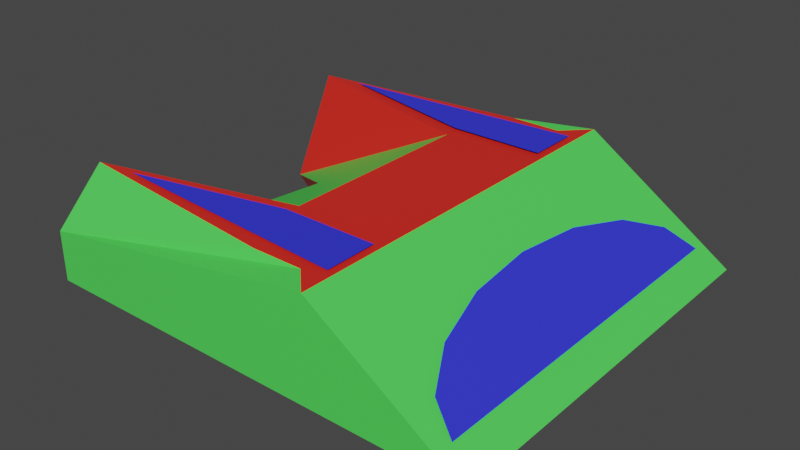 # Source: Player2.blend  (saved by Blender 2.93.21; exported with 4.5.12 LTS)
import bpy
from mathutils import Matrix  # noqa: F401  (used for matrix-valued properties, if any)

bpy.ops.wm.read_factory_settings(use_empty=True)
scene = bpy.context.scene
scene.name = 'Scene'

# ---- collections
col_collection = bpy.data.collections.new('Collection'); scene.collection.children.link(col_collection)

# ---- materials (node trees are filled in below, after node groups)
mat_material = bpy.data.materials.new('Material')
mat_material.alpha_threshold = 0.0
mat_material.use_transparent_shadow = False
mat_material.line_color = (0.0, 0.0, 0.0, 1.0)
mat_material_001 = bpy.data.materials.new('Material.001')
mat_material_001.use_transparent_shadow = False
mat_material_002 = bpy.data.materials.new('Material.002')
mat_material_002.use_transparent_shadow = False

# ---- material node trees
mat_material.use_nodes = True; mat_material.node_tree.nodes.clear()
_N = mat_material.node_tree.nodes; _L = mat_material.node_tree.links
n0 = _N.new('ShaderNodeOutputMaterial'); n0.name = 'Material Output'; n0.location = (300, 300)
n1 = _N.new('ShaderNodeBsdfPrincipled'); n1.name = 'Principled BSDF'; n1.location = (10, 300)
n1.distribution = 'GGX'
n1.subsurface_method = 'BURLEY'
n1.inputs[0].default_value = (0.8, 0.02366, 0.01574, 1.0)
n1.inputs[2].default_value = 0.4
n1.inputs[3].default_value = 1.45
n1.inputs[27].default_value = (0.0, 0.0, 0.0, 1.0)
n1.inputs[28].default_value = 1.0
_L.new(n1.outputs[0], n0.inputs[0])
n0.is_active_output = True
mat_material_001.use_nodes = True; mat_material_001.node_tree.nodes.clear()
_N = mat_material_001.node_tree.nodes; _L = mat_material_001.node_tree.links
n0 = _N.new('ShaderNodeBsdfPrincipled'); n0.name = 'Principled BSDF'; n0.location = (10, 300)
n0.distribution = 'GGX'
n0.subsurface_method = 'BURLEY'
n0.inputs[0].default_value = (0.08335, 0.8, 0.09632, 1.0)
n0.inputs[3].default_value = 1.45
n0.inputs[27].default_value = (0.0, 0.0, 0.0, 1.0)
n0.inputs[28].default_value = 1.0
n1 = _N.new('ShaderNodeOutputMaterial'); n1.name = 'Material Output'; n1.location = (300, 300)
_L.new(n0.outputs[0], n1.inputs[0])
n1.is_active_output = True
mat_material_002.use_nodes = True; mat_material_002.node_tree.nodes.clear()
_N = mat_material_002.node_tree.nodes; _L = mat_material_002.node_tree.links
n0 = _N.new('ShaderNodeBsdfPrincipled'); n0.name = 'Principled BSDF'; n0.location = (10, 300)
n0.distribution = 'GGX'
n0.subsurface_method = 'BURLEY'
n0.inputs[0].default_value = (0.03364, 0.03731, 0.8, 1.0)
n0.inputs[3].default_value = 1.45
n0.inputs[27].default_value = (0.0, 0.0, 0.0, 1.0)
n0.inputs[28].default_value = 1.0
n1 = _N.new('ShaderNodeOutputMaterial'); n1.name = 'Material Output'; n1.location = (300, 300)
_L.new(n0.outputs[0], n1.inputs[0])
n1.is_active_output = True

# ---- world
world_world = bpy.data.worlds.new('World'); scene.world = world_world
world_world.use_nodes = True; world_world.node_tree.nodes.clear()
_N = world_world.node_tree.nodes; _L = world_world.node_tree.links
n0 = _N.new('ShaderNodeOutputWorld'); n0.name = 'World Output'; n0.location = (300, 300)
n1 = _N.new('ShaderNodeBackground'); n1.name = 'Background'; n1.location = (10, 300)
n1.inputs[0].default_value = (0.05088, 0.05088, 0.05088, 1.0)
_L.new(n1.outputs[0], n0.inputs[0])
n0.is_active_output = True
world_world.color = (0.05088, 0.05088, 0.05088)
world_world.use_sun_shadow = False
world_world.sun_shadow_jitter_overblur = 0.0

# ---- meshes
me_cube = bpy.data.meshes.new('Cube')
me_cube.from_pydata([(0.4982, 3.498, 1.0), (4.0, 4.0, -1.0), (0.4982, -3.498, 1.0), (4.0, -4.0, -1.0), (-0.4982, 3.498, 1.0), (-5.0, 4.0, -1.0), (-0.4982, -3.498, 1.0), (-5.0, -4.0, -1.0), (1.0, -4.0, 1.0), (-5.0, -4.0, 0.0), (1.0, 4.0, 1.0), (-5.0, 4.0, 0.0), (-5.0, 3.0, 1.0), (-5.0, -3.0, 1.0), (-1.0, 2.0, 1.0), (-1.0, -2.0, 1.0), (-5.0, 2.0, -1.0), (-5.0, -2.0, -1.0), (-1.0, 0.0, 1.0), (3.495, 3.668, -0.5922), (-2.493, 0.0, 0.2534), (2.964, 3.389, -0.217), (-1.648, 0.0, -1.0), (2.514, 2.594, 0.1011), (2.213, 1.404, 0.3137), (2.108, -1.25e-07, 0.3883), (2.213, -1.404, 0.3137), (2.514, -2.594, 0.1011), (2.964, -3.389, -0.217), (3.495, -3.668, -0.5922), (0.8671, 3.308, 1.046), (-4.106, 2.961, 1.046), (0.8658, 2.266, 1.046), (-1.027, 2.266, 1.046), (0.8671, -3.308, 1.031), (-4.106, -2.961, 1.033), (0.8658, -2.266, 1.036), (-1.027, -2.266, 1.036)], [], [(3, 8, 9, 7), (17, 22, 16, 5, 1, 3, 7), (1, 10, 8, 3), (5, 11, 10, 1), (2, 6, 9, 8), (0, 4, 12, 14, 18, 15, 13, 6, 2, 8, 10), (6, 13, 9), (4, 0, 10, 11), (12, 4, 11), (13, 17, 7, 9), (16, 14, 12), (11, 12, 16, 5), (17, 13, 15), (22, 20, 16), (20, 22, 17), (29, 19, 21, 23, 24, 25, 26, 27, 28), (33, 32, 30, 31), (37, 35, 34, 36), (17, 15, 18, 14, 16, 20)])
me_cube.polygons.foreach_set('material_index', [1, 0, 1, 1, 1, 0, 1, 1, 1, 0, 0, 0, 0, 0, 0, 2, 2, 2, 1])
_uv = me_cube.uv_layers.new(name='UVMap')
_uv.uv.foreach_set('vector', [0.375, 0.75, 0.625, 0.75, 0.625, 1.0, 0.375, 1.0, 0.375, 0.06244, 0.0, 0.0, 0.375, 0.1861, 0.0, 0.0, 0.375, 0.5, 0.375, 0.75, 0.375, 1.0, 0.375, 0.5, 0.625, 0.5, 0.625, 0.75, 0.375, 0.75, 0.375, 0.25, 0.625, 0.25, 0.625, 0.5, 0.375, 0.5, 0.6877, 0.7343, 0.8123, 0.7343, 0.875, 0.75, 0.625, 0.75, 0.6877, 0.5157, 0.8123, 0.5157, 0.875, 0.5294, 0.875, 0.5631, 0.875, 0.6232, 0.875, 0.6832, 0.875, 0.7212, 0.8123, 0.7343, 0.6877, 0.7343, 0.625, 0.75, 0.625, 0.5, 0.8123, 0.7343, 0.875, 0.7212, 0.875, 0.75, 0.8123, 0.5157, 0.6877, 0.5157, 0.625, 0.5, 0.875, 0.5, 0.875, 0.5294, 0.8123, 0.5157, 0.875, 0.5, 0.0, 0.0, 0.0, 0.0, 0.0, 0.0, 0.0, 0.0, 0.375, 0.1861, 0.625, 0.1869, 0.875, 0.5294, 0.0, 0.0, 0.0, 0.0, 0.0, 0.0, 0.0, 0.0, 0.0, 0.0, 0.0, 0.0, 0.0, 0.0, 0.0, 0.0, 0.5317, 0.1259, 0.375, 0.1861, 0.5317, 0.1259, 0.0, 0.0, 0.375, 0.06244, 0.0, 0.0, 0.0, 0.0, 0.0, 0.0, 0.0, 0.0, 0.0, 0.0, 0.0, 0.0, 0.0, 0.0, 0.0, 0.0, 0.0, 0.0, 0.875, 0.5631, 0.8123, 0.5621, 0.8123, 0.5157, 0.875, 0.5294, 0.875, 0.5631, 0.875, 0.5294, 0.8123, 0.5157, 0.8123, 0.5621, 0.375, 0.06244, 0.625, 0.06678, 0.625, 0.1268, 0.625, 0.1869, 0.375, 0.1861, 0.5317, 0.1259])
me_cube.materials.append(mat_material)
me_cube.materials.append(mat_material_001)
me_cube.materials.append(mat_material_002)
me_cube.use_remesh_preserve_volume = False
me_cube.use_remesh_preserve_attributes = False
me_cube.use_mirror_vertex_groups = False
me_cube.update()

# ---- objects
ob_cube = bpy.data.objects.new('Cube', me_cube)

# ---- transforms, parenting, visibility, modifiers, constraints
ob_cube.location = (0.0, 0.0, 0.0)
ob_cube.lock_rotations_4d = False
ob_cube.empty_display_type = 'ARROWS'
ob_cube.lineart.crease_threshold = 0.0

# ---- collection membership
col_collection.objects.link(ob_cube)

# ---- scene / render settings (as saved in the file)
scene.frame_start = 1; scene.frame_end = 250; scene.frame_set(1)
scene.render.engine = 'BLENDER_EEVEE_NEXT'
scene.cycles.use_denoising = False
scene.cycles.samples = 128
scene.cycles.sampling_pattern = 'TABULATED_SOBOL'
scene.cycles.use_adaptive_sampling = False
scene.cycles.use_light_tree = False
scene.view_settings.view_transform = 'Filmic'
bpy.context.view_layer.update()

# ---- added for rendering (the .blend has no active camera and no usable light): camera, sun
cam_auto = bpy.data.cameras.new('AutoCamera')
cam_auto.lens = 50.0
cam_auto.sensor_width = 36.0
cam_auto.clip_end = 1000.0
ob_auto_camera = bpy.data.objects.new('AutoCamera', cam_auto)
scene.collection.objects.link(ob_auto_camera)
ob_auto_camera.location = (10.8009, -13.5611, 9.0638)
ob_auto_camera.rotation_euler = (1.09748, -7.21219e-08, 0.694738)
scene.camera = ob_auto_camera
light_auto_sun = bpy.data.lights.new('AutoSun', 'SUN')
light_auto_sun.energy = 3.0
light_auto_sun.angle = 0.0523599
ob_auto_sun = bpy.data.objects.new('AutoSun', light_auto_sun)
scene.collection.objects.link(ob_auto_sun)
ob_auto_sun.rotation_euler = (0.872665, 0.174533, 0.523599)
bpy.context.view_layer.update()
